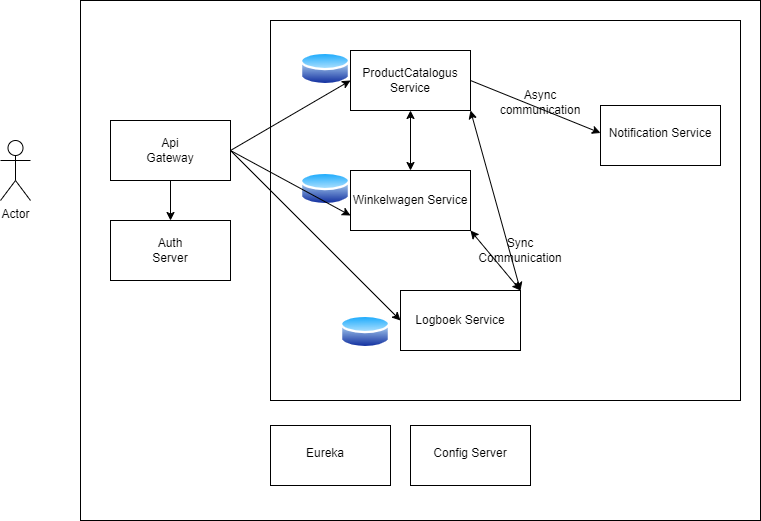

The diagram above was exported from draw.io. Its source (the exported page's mxGraphModel, read from the mxfile embedded in the PNG):
<mxGraphModel dx="1050" dy="522" grid="1" gridSize="10" guides="1" tooltips="1" connect="1" arrows="1" fold="1" page="1" pageScale="1" pageWidth="827" pageHeight="1169" math="0" shadow="0">
  <root>
    <mxCell id="0" />
    <mxCell id="1" parent="0" />
    <mxCell id="3lU3tncqFsJB2KY9oril-1" value="Actor" style="shape=umlActor;verticalLabelPosition=bottom;verticalAlign=top;html=1;outlineConnect=0;" parent="1" vertex="1">
      <mxGeometry x="40" y="300" width="30" height="60" as="geometry" />
    </mxCell>
    <mxCell id="3lU3tncqFsJB2KY9oril-3" value="" style="rounded=0;whiteSpace=wrap;html=1;" parent="1" vertex="1">
      <mxGeometry x="120" y="160" width="680" height="520" as="geometry" />
    </mxCell>
    <mxCell id="3lU3tncqFsJB2KY9oril-4" value="" style="rounded=0;whiteSpace=wrap;html=1;" parent="1" vertex="1">
      <mxGeometry x="150" y="280" width="120" height="60" as="geometry" />
    </mxCell>
    <mxCell id="3lU3tncqFsJB2KY9oril-5" value="Api Gateway" style="text;html=1;align=center;verticalAlign=middle;whiteSpace=wrap;rounded=0;" parent="1" vertex="1">
      <mxGeometry x="180" y="295" width="60" height="30" as="geometry" />
    </mxCell>
    <mxCell id="3lU3tncqFsJB2KY9oril-6" value="" style="rounded=0;whiteSpace=wrap;html=1;" parent="1" vertex="1">
      <mxGeometry x="150" y="380" width="120" height="60" as="geometry" />
    </mxCell>
    <mxCell id="3lU3tncqFsJB2KY9oril-7" value="Auth Server" style="text;html=1;align=center;verticalAlign=middle;whiteSpace=wrap;rounded=0;" parent="1" vertex="1">
      <mxGeometry x="180" y="395" width="60" height="30" as="geometry" />
    </mxCell>
    <mxCell id="3lU3tncqFsJB2KY9oril-8" value="" style="endArrow=classic;html=1;rounded=0;exitX=0.5;exitY=1;exitDx=0;exitDy=0;entryX=0.5;entryY=0;entryDx=0;entryDy=0;" parent="1" source="3lU3tncqFsJB2KY9oril-4" target="3lU3tncqFsJB2KY9oril-6" edge="1">
      <mxGeometry width="50" height="50" relative="1" as="geometry">
        <mxPoint x="390" y="410" as="sourcePoint" />
        <mxPoint x="440" y="360" as="targetPoint" />
      </mxGeometry>
    </mxCell>
    <mxCell id="3lU3tncqFsJB2KY9oril-9" value="" style="rounded=0;whiteSpace=wrap;html=1;" parent="1" vertex="1">
      <mxGeometry x="310" y="180" width="470" height="380" as="geometry" />
    </mxCell>
    <mxCell id="3lU3tncqFsJB2KY9oril-10" value="" style="rounded=0;whiteSpace=wrap;html=1;" parent="1" vertex="1">
      <mxGeometry x="390" y="210" width="120" height="60" as="geometry" />
    </mxCell>
    <mxCell id="3lU3tncqFsJB2KY9oril-11" value="ProductCatalogus Service" style="text;html=1;align=center;verticalAlign=middle;whiteSpace=wrap;rounded=0;" parent="1" vertex="1">
      <mxGeometry x="400" y="210" width="100" height="60" as="geometry" />
    </mxCell>
    <mxCell id="3lU3tncqFsJB2KY9oril-12" value="" style="rounded=0;whiteSpace=wrap;html=1;" parent="1" vertex="1">
      <mxGeometry x="390" y="330" width="120" height="60" as="geometry" />
    </mxCell>
    <mxCell id="3lU3tncqFsJB2KY9oril-13" value="Winkelwagen Service" style="text;html=1;align=center;verticalAlign=middle;whiteSpace=wrap;rounded=0;" parent="1" vertex="1">
      <mxGeometry x="390" y="330" width="120" height="60" as="geometry" />
    </mxCell>
    <mxCell id="3lU3tncqFsJB2KY9oril-14" value="" style="rounded=0;whiteSpace=wrap;html=1;" parent="1" vertex="1">
      <mxGeometry x="440" y="450" width="120" height="60" as="geometry" />
    </mxCell>
    <mxCell id="3lU3tncqFsJB2KY9oril-15" value="Logboek Service" style="text;html=1;align=center;verticalAlign=middle;whiteSpace=wrap;rounded=0;" parent="1" vertex="1">
      <mxGeometry x="440" y="450" width="120" height="60" as="geometry" />
    </mxCell>
    <mxCell id="3lU3tncqFsJB2KY9oril-16" value="" style="image;aspect=fixed;perimeter=ellipsePerimeter;html=1;align=center;shadow=0;dashed=0;spacingTop=3;image=img/lib/active_directory/database.svg;" parent="1" vertex="1">
      <mxGeometry x="340" y="210" width="50" height="37" as="geometry" />
    </mxCell>
    <mxCell id="3lU3tncqFsJB2KY9oril-17" value="" style="image;aspect=fixed;perimeter=ellipsePerimeter;html=1;align=center;shadow=0;dashed=0;spacingTop=3;image=img/lib/active_directory/database.svg;" parent="1" vertex="1">
      <mxGeometry x="340" y="330" width="50" height="37" as="geometry" />
    </mxCell>
    <mxCell id="3lU3tncqFsJB2KY9oril-18" value="" style="image;aspect=fixed;perimeter=ellipsePerimeter;html=1;align=center;shadow=0;dashed=0;spacingTop=3;image=img/lib/active_directory/database.svg;" parent="1" vertex="1">
      <mxGeometry x="380" y="473" width="50" height="37" as="geometry" />
    </mxCell>
    <mxCell id="3lU3tncqFsJB2KY9oril-19" value="" style="endArrow=classic;html=1;rounded=0;exitX=1;exitY=0.5;exitDx=0;exitDy=0;entryX=0;entryY=0.5;entryDx=0;entryDy=0;" parent="1" source="3lU3tncqFsJB2KY9oril-4" target="3lU3tncqFsJB2KY9oril-10" edge="1">
      <mxGeometry width="50" height="50" relative="1" as="geometry">
        <mxPoint x="390" y="410" as="sourcePoint" />
        <mxPoint x="440" y="360" as="targetPoint" />
      </mxGeometry>
    </mxCell>
    <mxCell id="3lU3tncqFsJB2KY9oril-20" value="" style="endArrow=classic;html=1;rounded=0;exitX=1;exitY=0.5;exitDx=0;exitDy=0;entryX=0;entryY=0.75;entryDx=0;entryDy=0;" parent="1" source="3lU3tncqFsJB2KY9oril-4" target="3lU3tncqFsJB2KY9oril-13" edge="1">
      <mxGeometry width="50" height="50" relative="1" as="geometry">
        <mxPoint x="390" y="410" as="sourcePoint" />
        <mxPoint x="440" y="360" as="targetPoint" />
      </mxGeometry>
    </mxCell>
    <mxCell id="3lU3tncqFsJB2KY9oril-21" value="" style="endArrow=classic;html=1;rounded=0;exitX=1;exitY=0.5;exitDx=0;exitDy=0;entryX=0;entryY=0.5;entryDx=0;entryDy=0;" parent="1" source="3lU3tncqFsJB2KY9oril-4" target="3lU3tncqFsJB2KY9oril-15" edge="1">
      <mxGeometry width="50" height="50" relative="1" as="geometry">
        <mxPoint x="390" y="410" as="sourcePoint" />
        <mxPoint x="440" y="360" as="targetPoint" />
      </mxGeometry>
    </mxCell>
    <mxCell id="3lU3tncqFsJB2KY9oril-22" value="" style="rounded=0;whiteSpace=wrap;html=1;" parent="1" vertex="1">
      <mxGeometry x="640" y="265" width="120" height="60" as="geometry" />
    </mxCell>
    <mxCell id="3lU3tncqFsJB2KY9oril-23" value="Notification Service" style="text;html=1;align=center;verticalAlign=middle;whiteSpace=wrap;rounded=0;" parent="1" vertex="1">
      <mxGeometry x="640" y="265" width="120" height="55" as="geometry" />
    </mxCell>
    <mxCell id="3lU3tncqFsJB2KY9oril-24" value="" style="endArrow=classic;html=1;rounded=0;exitX=1;exitY=0.5;exitDx=0;exitDy=0;entryX=0;entryY=0.5;entryDx=0;entryDy=0;" parent="1" source="3lU3tncqFsJB2KY9oril-10" target="3lU3tncqFsJB2KY9oril-23" edge="1">
      <mxGeometry width="50" height="50" relative="1" as="geometry">
        <mxPoint x="390" y="310" as="sourcePoint" />
        <mxPoint x="440" y="260" as="targetPoint" />
      </mxGeometry>
    </mxCell>
    <mxCell id="3lU3tncqFsJB2KY9oril-25" value="Async communication" style="text;html=1;align=center;verticalAlign=middle;whiteSpace=wrap;rounded=0;" parent="1" vertex="1">
      <mxGeometry x="550" y="247" width="60" height="30" as="geometry" />
    </mxCell>
    <mxCell id="3lU3tncqFsJB2KY9oril-26" value="" style="rounded=0;whiteSpace=wrap;html=1;" parent="1" vertex="1">
      <mxGeometry x="310" y="585" width="120" height="60" as="geometry" />
    </mxCell>
    <mxCell id="3lU3tncqFsJB2KY9oril-27" value="Eureka" style="text;html=1;align=center;verticalAlign=middle;whiteSpace=wrap;rounded=0;" parent="1" vertex="1">
      <mxGeometry x="310" y="585" width="110" height="55" as="geometry" />
    </mxCell>
    <mxCell id="3lU3tncqFsJB2KY9oril-28" value="" style="rounded=0;whiteSpace=wrap;html=1;" parent="1" vertex="1">
      <mxGeometry x="450" y="585" width="120" height="60" as="geometry" />
    </mxCell>
    <mxCell id="3lU3tncqFsJB2KY9oril-29" value="Config Server" style="text;html=1;align=center;verticalAlign=middle;whiteSpace=wrap;rounded=0;" parent="1" vertex="1">
      <mxGeometry x="450" y="585" width="120" height="55" as="geometry" />
    </mxCell>
    <mxCell id="3lU3tncqFsJB2KY9oril-30" value="" style="endArrow=classic;startArrow=classic;html=1;rounded=0;entryX=0.5;entryY=1;entryDx=0;entryDy=0;exitX=0.5;exitY=0;exitDx=0;exitDy=0;" parent="1" source="3lU3tncqFsJB2KY9oril-13" target="3lU3tncqFsJB2KY9oril-11" edge="1">
      <mxGeometry width="50" height="50" relative="1" as="geometry">
        <mxPoint x="390" y="410" as="sourcePoint" />
        <mxPoint x="440" y="360" as="targetPoint" />
      </mxGeometry>
    </mxCell>
    <mxCell id="3lU3tncqFsJB2KY9oril-31" value="" style="endArrow=classic;startArrow=classic;html=1;rounded=0;exitX=1;exitY=1;exitDx=0;exitDy=0;entryX=1;entryY=0;entryDx=0;entryDy=0;" parent="1" source="3lU3tncqFsJB2KY9oril-10" target="3lU3tncqFsJB2KY9oril-15" edge="1">
      <mxGeometry width="50" height="50" relative="1" as="geometry">
        <mxPoint x="390" y="410" as="sourcePoint" />
        <mxPoint x="440" y="360" as="targetPoint" />
      </mxGeometry>
    </mxCell>
    <mxCell id="3lU3tncqFsJB2KY9oril-32" value="" style="endArrow=classic;startArrow=classic;html=1;rounded=0;entryX=1;entryY=1;entryDx=0;entryDy=0;exitX=1;exitY=0;exitDx=0;exitDy=0;" parent="1" source="3lU3tncqFsJB2KY9oril-15" target="3lU3tncqFsJB2KY9oril-13" edge="1">
      <mxGeometry width="50" height="50" relative="1" as="geometry">
        <mxPoint x="390" y="410" as="sourcePoint" />
        <mxPoint x="440" y="360" as="targetPoint" />
      </mxGeometry>
    </mxCell>
    <mxCell id="3lU3tncqFsJB2KY9oril-33" value="Sync Communication" style="text;html=1;align=center;verticalAlign=middle;whiteSpace=wrap;rounded=0;" parent="1" vertex="1">
      <mxGeometry x="530" y="395" width="60" height="30" as="geometry" />
    </mxCell>
  </root>
</mxGraphModel>